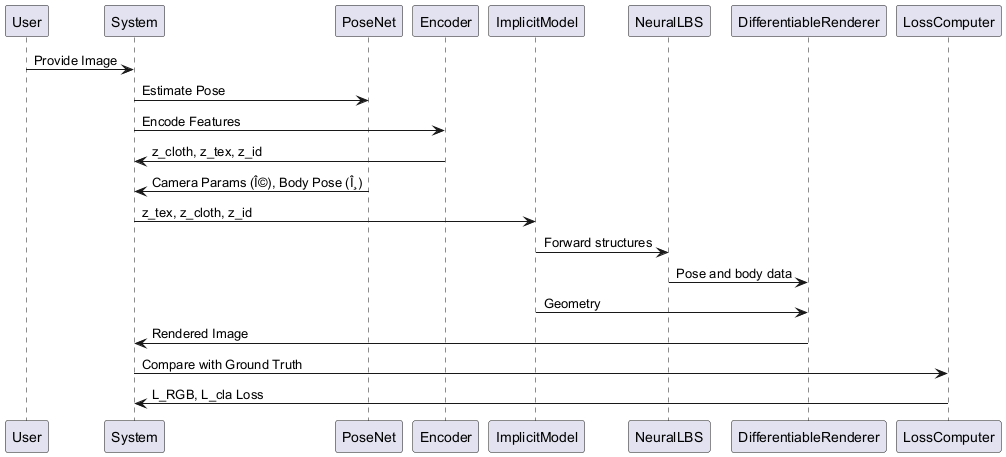

The diagram above was rendered by PlantUML. Its source (embedded in the PNG):
@startuml
participant User
participant System
participant PoseNet
participant Encoder
participant ImplicitModel
participant NeuralLBS
participant DifferentiableRenderer
participant LossComputer

User -> System: Provide Image
System -> PoseNet: Estimate Pose
System -> Encoder: Encode Features
Encoder -> System: z_cloth, z_tex, z_id
PoseNet -> System: Camera Params (Î©), Body Pose (Î¸)

System -> ImplicitModel: z_tex, z_cloth, z_id
ImplicitModel -> NeuralLBS: Forward structures
NeuralLBS -> DifferentiableRenderer: Pose and body data
ImplicitModel -> DifferentiableRenderer: Geometry

DifferentiableRenderer -> System: Rendered Image
System -> LossComputer: Compare with Ground Truth
LossComputer -> System: L_RGB, L_cla Loss

@enduml